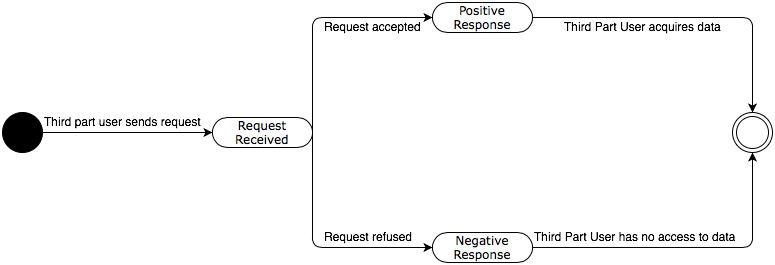

The diagram above was exported from draw.io. Its source (the exported page's mxGraphModel, read from the mxfile embedded in the PNG):
<mxGraphModel dx="790" dy="446" grid="1" gridSize="10" guides="1" tooltips="1" connect="1" arrows="1" fold="1" page="1" pageScale="1" pageWidth="1169" pageHeight="827" background="#ffffff" math="0" shadow="0">
  <root>
    <mxCell id="0" />
    <mxCell id="1" parent="0" />
    <mxCell id="2" value="" style="ellipse;whiteSpace=wrap;html=1;rounded=0;shadow=0;comic=0;labelBackgroundColor=none;strokeColor=#000000;strokeWidth=1;fillColor=#000000;fontFamily=Verdana;fontSize=12;fontColor=#000000;align=center;" parent="1" vertex="1">
      <mxGeometry x="70" y="200" width="40" height="40" as="geometry" />
    </mxCell>
    <mxCell id="3" value="Request Received" style="rounded=1;whiteSpace=wrap;html=1;shadow=0;comic=0;labelBackgroundColor=none;strokeColor=#000000;strokeWidth=1;fillColor=#ffffff;fontFamily=Verdana;fontSize=12;fontColor=#000000;align=center;arcSize=50;" parent="1" vertex="1">
      <mxGeometry x="280" y="205" width="100" height="30" as="geometry" />
    </mxCell>
    <mxCell id="7" value="" style="ellipse;shape=doubleEllipse;whiteSpace=wrap;html=1;aspect=fixed;" parent="1" vertex="1">
      <mxGeometry x="800" y="200" width="40" height="40" as="geometry" />
    </mxCell>
    <mxCell id="9" value="Negative Response" style="rounded=1;whiteSpace=wrap;html=1;shadow=0;comic=0;labelBackgroundColor=none;strokeColor=#000000;strokeWidth=1;fillColor=#ffffff;fontFamily=Verdana;fontSize=12;fontColor=#000000;align=center;arcSize=50;" parent="1" vertex="1">
      <mxGeometry x="500" y="320" width="100" height="30" as="geometry" />
    </mxCell>
    <mxCell id="10" value="" style="endArrow=classic;html=1;exitX=1;exitY=0.5;entryX=0;entryY=0.5;" parent="1" source="2" target="3" edge="1">
      <mxGeometry width="50" height="50" relative="1" as="geometry">
        <mxPoint x="180" y="220" as="sourcePoint" />
        <mxPoint x="130" y="370" as="targetPoint" />
      </mxGeometry>
    </mxCell>
    <mxCell id="11" value="Third part user sends request" style="text;html=1;resizable=0;points=[];autosize=1;align=left;verticalAlign=top;spacingTop=-4;" parent="1" vertex="1">
      <mxGeometry x="110" y="200" width="170" height="20" as="geometry" />
    </mxCell>
    <mxCell id="13" value="" style="endArrow=classic;html=1;exitX=1;exitY=0.5;entryX=0;entryY=0.5;" parent="1" source="3" target="9" edge="1">
      <mxGeometry width="50" height="50" relative="1" as="geometry">
        <mxPoint x="230" y="340" as="sourcePoint" />
        <mxPoint x="280" y="290" as="targetPoint" />
        <Array as="points">
          <mxPoint x="380" y="335" />
        </Array>
      </mxGeometry>
    </mxCell>
    <mxCell id="14" value="Request refused" style="text;html=1;resizable=0;points=[];autosize=1;align=left;verticalAlign=top;spacingTop=-4;rotation=0;" parent="1" vertex="1">
      <mxGeometry x="390" y="315" width="100" height="20" as="geometry" />
    </mxCell>
    <mxCell id="17" value="Positive Response" style="rounded=1;whiteSpace=wrap;html=1;shadow=0;comic=0;labelBackgroundColor=none;strokeColor=#000000;strokeWidth=1;fillColor=#ffffff;fontFamily=Verdana;fontSize=12;fontColor=#000000;align=center;arcSize=50;" parent="1" vertex="1">
      <mxGeometry x="500" y="90" width="100" height="30" as="geometry" />
    </mxCell>
    <mxCell id="18" value="" style="endArrow=classic;html=1;entryX=0;entryY=0.5;exitX=1;exitY=0.5;" parent="1" source="3" target="17" edge="1">
      <mxGeometry width="50" height="50" relative="1" as="geometry">
        <mxPoint x="400" y="220" as="sourcePoint" />
        <mxPoint x="460" y="120" as="targetPoint" />
        <Array as="points">
          <mxPoint x="380" y="105" />
        </Array>
      </mxGeometry>
    </mxCell>
    <mxCell id="19" value="Request accepted" style="text;html=1;resizable=0;points=[];autosize=1;align=left;verticalAlign=top;spacingTop=-4;" parent="1" vertex="1">
      <mxGeometry x="390" y="105" width="110" height="20" as="geometry" />
    </mxCell>
    <mxCell id="21" value="" style="endArrow=classic;html=1;shadow=0;exitX=1;exitY=0.5;entryX=0.5;entryY=0;" parent="1" source="17" target="7" edge="1">
      <mxGeometry width="50" height="50" relative="1" as="geometry">
        <mxPoint x="180" y="130" as="sourcePoint" />
        <mxPoint x="230" y="80" as="targetPoint" />
        <Array as="points">
          <mxPoint x="820" y="105" />
        </Array>
      </mxGeometry>
    </mxCell>
    <mxCell id="22" value="" style="endArrow=classic;html=1;shadow=0;exitX=1;exitY=0.5;entryX=0.5;entryY=1;" parent="1" source="9" target="7" edge="1">
      <mxGeometry width="50" height="50" relative="1" as="geometry">
        <mxPoint x="640" y="360" as="sourcePoint" />
        <mxPoint x="690" y="310" as="targetPoint" />
        <Array as="points">
          <mxPoint x="820" y="335" />
        </Array>
      </mxGeometry>
    </mxCell>
    <mxCell id="23" value="Third Part User acquires data&amp;nbsp;" style="text;html=1;resizable=0;points=[];autosize=1;align=left;verticalAlign=top;spacingTop=-4;" parent="1" vertex="1">
      <mxGeometry x="630" y="105" width="180" height="20" as="geometry" />
    </mxCell>
    <mxCell id="24" value="Third Part User has no access to data" style="text;html=1;resizable=0;points=[];autosize=1;align=left;verticalAlign=top;spacingTop=-4;" parent="1" vertex="1">
      <mxGeometry x="600" y="315" width="220" height="20" as="geometry" />
    </mxCell>
  </root>
</mxGraphModel>